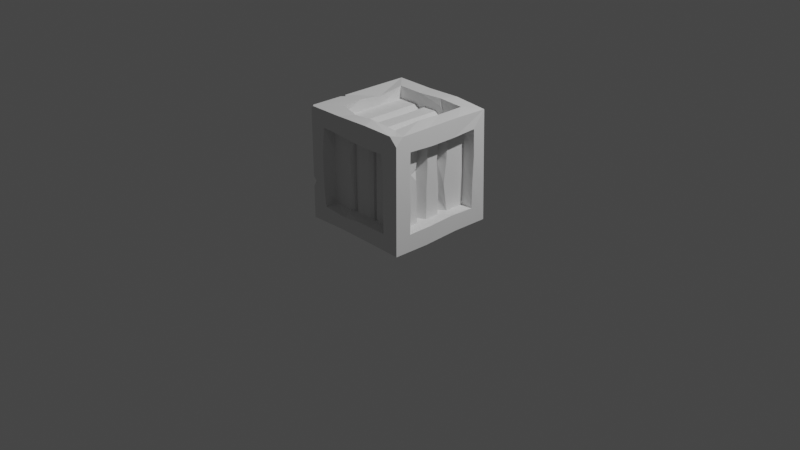 # Source: Barrel.blend  (saved by Blender 3.6.13; exported with 4.5.12 LTS)
import bpy
from mathutils import Matrix  # noqa: F401  (used for matrix-valued properties, if any)

bpy.ops.wm.read_factory_settings(use_empty=True)
scene = bpy.context.scene
scene.name = 'Scene'

# ---- collections
col_collection = bpy.data.collections.new('Collection'); scene.collection.children.link(col_collection)

# ---- world
world_world = bpy.data.worlds.new('World'); scene.world = world_world
world_world.use_nodes = True; world_world.node_tree.nodes.clear()
_N = world_world.node_tree.nodes; _L = world_world.node_tree.links
n0 = _N.new('ShaderNodeOutputWorld'); n0.name = 'World Output'; n0.location = (300, 300)
n1 = _N.new('ShaderNodeBackground'); n1.name = 'Background'; n1.location = (10, 300)
n1.inputs[0].default_value = (0.05088, 0.05088, 0.05088, 1.0)
_L.new(n1.outputs[0], n0.inputs[0])
n0.is_active_output = True
world_world.color = (0.05088, 0.05088, 0.05088)
world_world.use_sun_shadow = False
world_world.sun_shadow_jitter_overblur = 0.0

# ---- cameras
cam_camera = bpy.data.cameras.new('Camera')
cam_camera.clip_end = 100.0
cam_camera.ortho_scale = 7.314

# ---- lights
light_light = bpy.data.lights.new('Light', 'POINT')
light_light.transmission_factor = 0.0
light_light.energy = 1000.0
light_light.shadow_soft_size = 0.1
light_light.shadow_maximum_resolution = 0.006
light_light.use_absolute_resolution = True

# ---- meshes
me_cylinder = bpy.data.meshes.new('Cylinder')
me_cylinder.from_pydata([(0.0, 0.4114, -0.6), (0.2057, 0.3563, 0.6), (0.3563, 0.2057, -0.6), (0.3563, 0.2057, 0.6), (0.3563, -0.2057, -0.6), (0.2057, -0.3563, -0.6), (0.2057, -0.3563, 0.6), (0.0, -0.4114, -0.6), (0.0, -0.4114, 0.6), (-0.2057, -0.3563, -0.6), (-0.2057, -0.3563, 0.5741), (-0.3563, -0.2057, -0.6), (-0.3563, -0.2057, 0.6), (-0.4114, 0.0, -0.6), (-0.4114, 0.0, 0.6), (-0.3563, 0.2057, -0.6), (-0.3563, 0.2057, 0.6099), (-0.2057, 0.3563, -0.6), (-0.2057, 0.3563, 0.6), (-0.2939, -0.509, 0.1139), (-0.493, -0.2846, 0.2843), (-0.509, -0.2939, -0.1139), (-0.5693, 3.441e-10, 0.2843), (-0.5878, 4.359e-10, -0.1139), (-0.493, 0.2846, 0.2843), (-0.493, 0.2846, -0.2843), (-0.2846, 0.493, 0.2843), (-0.2939, 0.509, 0.1139), (0.0, 0.5878, 0.1139), (0.2846, 0.493, 0.2843), (0.2939, 0.509, -0.1139), (0.509, 0.2939, 0.1139), (0.5693, 3.441e-10, 0.2843), (0.5693, 3.441e-10, -0.2843), (0.5878, 4.359e-10, -0.1139), (0.2939, -0.509, -0.1139), (0.0, -0.5693, -0.2843), (0.0, -0.5878, -0.1139), (-0.2846, -0.493, 0.2843), (-0.2846, -0.493, -0.2843), (-0.2939, -0.509, -0.1139), (-0.509, -0.2939, 0.1139), (-0.5878, 4.359e-10, 0.1139), (-0.5693, 3.441e-10, -0.2843), (-0.2939, 0.509, -0.1139), (0.0, -0.5878, 0.1139), (0.2846, -0.493, -0.2843), (0.2846, -0.493, 0.2843), (0.493, -0.2846, -0.2843), (0.509, -0.2939, -0.1139), (0.493, -0.2846, 0.2843), (0.509, 0.2939, -0.1139), (0.509, -0.2939, 0.1139), (0.5878, 4.359e-10, 0.1139), (0.2939, -0.509, 0.1139), (-0.509, 0.2939, 0.1139), (-0.509, 0.2939, -0.1139), (-0.2846, 0.493, -0.2843), (0.493, 0.2846, 0.2843), (0.493, 0.2846, -0.2843), (0.0, -0.5693, 0.2843), (-0.493, -0.2846, -0.2843), (0.0, 0.5693, 0.2843), (0.0, 0.5878, -0.1139), (0.0, 0.5693, -0.2843), (0.2846, 0.493, -0.2843), (0.2939, 0.509, 0.1139), (0.5655, -0.3265, 0.1139), (0.653, -1.582e-09, 0.1139), (0.3265, -0.5655, 0.1139), (0.5477, -0.3162, -0.2843), (0.5809, -0.3208, -0.1037), (0.3265, -0.5655, -0.1139), (5.511e-10, -0.653, -0.1139), (-0.3162, -0.5477, -0.2843), (5.511e-10, -0.6324, -0.2843), (-0.3265, -0.5655, 0.1139), (-0.3162, -0.5477, 0.2843), (-0.5477, -0.3162, 0.2843), (-0.6324, -1.684e-09, 0.2843), (-0.5655, 0.3265, 0.1139), (-0.6368, -0.007352, 0.1299), (-0.6148, 0.0004581, -0.2641), (-0.653, -1.582e-09, -0.1139), (-0.5655, 0.3265, -0.1139), (-0.3265, 0.5655, -0.1139), (-0.3265, 0.5655, 0.1139), (-0.3162, 0.5477, 0.2843), (-0.3188, 0.5421, -0.2723), (0.5655, 0.3265, 0.1139), (0.5393, 0.3148, 0.2906), (0.6324, -1.684e-09, -0.2843), (0.5467, 0.3146, -0.2925), (0.653, -1.582e-09, -0.1139), (0.5604, -0.3198, 0.2719), (0.3162, -0.5477, -0.2843), (0.3162, -0.5477, 0.2843), (0.001875, -0.6305, 0.2988), (5.511e-10, -0.653, 0.1139), (-0.5655, -0.3265, 0.1139), (-0.3265, -0.5655, -0.1139), (-0.5655, -0.3265, -0.1139), (-0.5477, -0.3162, -0.2843), (-0.5477, 0.3162, -0.2843), (-0.5477, 0.3162, 0.2843), (5.511e-10, 0.653, 0.1139), (5.511e-10, 0.6324, 0.2843), (5.511e-10, 0.653, -0.1139), (5.511e-10, 0.6324, -0.2843), (0.5612, 0.3118, -0.1228), (0.6324, -1.684e-09, 0.2843), (0.3162, 0.5477, -0.2843), (0.3265, 0.5655, -0.1139), (0.3265, 0.5655, 0.1139), (0.3162, 0.5477, 0.2843), (0.0, 0.5, -0.6), (0.25, 0.433, 0.6), (0.433, 0.25, -0.6), (0.433, 0.25, 0.6), (0.433, -0.25, -0.6), (0.25, -0.433, -0.6), (0.25, -0.433, 0.6), (0.0, -0.5, -0.6), (0.0, -0.5, 0.6), (-0.25, -0.433, -0.6), (-0.25, -0.433, 0.5741), (-0.433, -0.25, -0.6), (-0.433, -0.25, 0.6), (-0.5, 0.0, -0.6), (-0.5, 0.0, 0.6), (-0.433, 0.25, -0.6), (-0.433, 0.25, 0.6), (-0.25, 0.433, -0.6), (-0.25, 0.433, 0.6), (0.0, 0.4114, -0.4897), (0.2057, 0.3563, -0.4897), (0.2057, 0.3563, 0.4897), (0.0, 0.4114, 0.4897), (0.3563, 0.2057, -0.4897), (0.3563, 0.2057, 0.4897), (0.4114, 0.0, -0.4897), (0.4114, 0.0, 0.4897), (0.3563, -0.2057, -0.4897), (0.3563, -0.2057, 0.4897), (0.2057, -0.3563, -0.4897), (0.2057, -0.3563, 0.4897), (0.0, -0.4114, -0.4897), (0.0, -0.4114, 0.4897), (-0.2057, -0.3563, -0.4897), (-0.2057, -0.3563, 0.4897), (-0.3563, -0.2057, -0.4897), (-0.3563, -0.2057, 0.4897), (-0.4114, 0.0, -0.4897), (-0.4114, 0.0, 0.4897), (-0.3563, 0.2057, -0.4897), (-0.3563, 0.2057, 0.4897), (-0.2057, 0.3563, -0.4897), (-0.2057, 0.3563, 0.4897), (0.05168, 0.3975, 0.6), (-0.05168, 0.3975, 0.6), (0.0, 0.4114, 0.5483), (-0.05171, 0.4861, 0.6079), (0.05171, 0.4861, 0.6079), (0.0, 0.5108, 0.5594), (0.384, -0.1022, 0.587), (0.384, 0.1022, 0.587), (0.4114, 0.0, 0.4898), (0.4722, 0.1038, 0.6), (0.4721, -0.1041, 0.5892), (0.5223, 1.108e-10, 0.4983), (0.3399, -0.2221, 0.6), (0.3622, -0.1837, 0.5972), (0.3563, -0.2057, 0.5776), (0.439, -0.2276, 0.5764), (0.4166, -0.2664, 0.5764), (0.4375, -0.2526, 0.5523), (0.3697, 0.1556, -0.6), (0.3697, -0.1556, -0.6), (0.4114, 0.0, -0.4898), (0.4583, -0.1556, -0.6), (0.4583, 0.1556, -0.6), (0.5333, 1.656e-10, -0.448), (0.1395, 0.374, -0.6), (0.2541, 0.3078, -0.6), (0.2057, 0.3563, -0.5338), (0.2984, 0.3846, -0.6), (0.1838, 0.4507, -0.6), (0.2571, 0.4453, -0.5354)], [], [(29, 116, 118, 58), (30, 66, 31, 51), (51, 31, 53, 34), (34, 53, 52, 49), (49, 52, 54, 35), (35, 54, 45, 37), (37, 45, 19, 40), (40, 19, 41, 21), (21, 41, 42, 23), (23, 42, 55, 56), (172, 171, 164, 166, 141, 143), (56, 55, 27, 44), (26, 133, 161, 163, 62), (11, 13, 152, 150), (63, 28, 66, 30), (130, 25, 57, 132), (24, 131, 133, 26), (128, 43, 25, 130), (22, 129, 131, 24), (126, 61, 43, 128), (20, 127, 129, 22), (124, 39, 61, 126), (38, 125, 127, 20), (122, 36, 39, 124), (60, 123, 125, 38), (120, 46, 36, 122), (47, 121, 123, 60), (119, 48, 46, 120), (32, 169, 168, 173, 175, 50), (179, 181, 33, 48, 119), (132, 57, 64, 115), (44, 27, 28, 63), (185, 187, 65, 59, 117), (51, 34, 93, 109), (56, 44, 85, 84), (38, 20, 78, 77), (44, 63, 107, 85), (61, 39, 74, 102), (60, 38, 77, 97), (53, 31, 89, 68), (55, 42, 81, 80), (42, 41, 99, 81), (19, 45, 98, 76), (58, 32, 110, 90), (20, 22, 79, 78), (28, 27, 86, 105), (47, 60, 97, 96), (39, 36, 75, 74), (66, 28, 105, 113), (22, 24, 104, 79), (46, 48, 70, 95), (24, 26, 87, 104), (35, 37, 73, 72), (62, 29, 114, 106), (23, 56, 84, 83), (50, 47, 96, 94), (25, 43, 82, 103), (85, 107, 108, 88), (87, 106, 105, 86), (84, 85, 88, 103), (104, 87, 86, 80), (83, 84, 103, 82), (79, 104, 80, 81), (101, 83, 82, 102), (78, 79, 81, 99), (100, 101, 102, 74), (77, 78, 99, 76), (73, 100, 74, 75), (97, 77, 76, 98), (72, 73, 75, 95), (96, 97, 98, 69), (71, 72, 95, 70), (94, 96, 69, 67), (93, 71, 70, 91), (110, 94, 67, 68), (109, 93, 91, 92), (90, 110, 68, 89), (112, 109, 92, 111), (114, 90, 89, 113), (107, 112, 111, 108), (106, 114, 113, 105), (30, 51, 109, 112), (41, 19, 76, 99), (37, 40, 100, 73), (32, 50, 94, 110), (59, 65, 111, 92), (40, 21, 101, 100), (64, 57, 88, 108), (26, 62, 106, 87), (29, 58, 90, 114), (43, 61, 102, 82), (36, 46, 95, 75), (33, 59, 92, 91), (31, 66, 113, 89), (52, 53, 68, 67), (21, 23, 83, 101), (45, 54, 69, 98), (48, 33, 91, 70), (57, 25, 103, 88), (63, 30, 112, 107), (54, 52, 67, 69), (49, 35, 72, 71), (34, 49, 71, 93), (27, 55, 80, 86), (65, 64, 108, 111), (184, 183, 2, 138, 135), (160, 159, 18, 157, 137), (115, 64, 65, 187, 186), (1, 3, 118, 116), (178, 177, 4, 142, 140), (50, 175, 174, 121, 47), (117, 59, 33, 181, 180), (3, 165, 167, 118), (5, 4, 119, 120), (164, 171, 173, 168), (7, 5, 120, 122), (6, 8, 123, 121), (9, 7, 122, 124), (8, 10, 125, 123), (11, 9, 124, 126), (10, 12, 127, 125), (13, 11, 126, 128), (12, 14, 129, 127), (15, 13, 128, 130), (14, 16, 131, 129), (17, 15, 130, 132), (16, 18, 133, 131), (0, 17, 132, 115), (62, 163, 162, 116, 29), (136, 137, 157, 155, 153, 151, 149, 147, 145, 143, 141, 139), (134, 135, 138, 140, 142, 144, 146, 148, 150, 152, 154, 156), (2, 183, 185, 117), (14, 12, 151, 153), (5, 7, 146, 144), (3, 1, 136, 139), (13, 15, 154, 152), (8, 6, 145, 147), (176, 2, 117, 180), (16, 14, 153, 155), (7, 9, 148, 146), (6, 170, 172, 143, 145), (15, 17, 156, 154), (10, 8, 147, 149), (4, 177, 179, 119), (18, 16, 155, 157), (9, 11, 150, 148), (58, 118, 167, 169, 32), (17, 0, 134, 156), (182, 0, 115, 186), (12, 10, 149, 151), (4, 5, 144, 142), (18, 159, 161, 133), (158, 1, 116, 162), (161, 159, 160, 163), (163, 160, 158, 162), (1, 158, 160, 137, 136), (164, 141, 166), (141, 165, 166), (164, 168, 169, 141), (141, 169, 167, 165), (166, 165, 3, 139, 141), (170, 174, 175, 172), (172, 175, 173, 171), (170, 6, 121, 174), (176, 140, 178), (140, 177, 178), (179, 177, 140, 181), (181, 140, 176, 180), (2, 176, 178, 140, 138), (185, 184, 187), (184, 186, 187), (185, 183, 184), (184, 182, 186), (0, 182, 184, 135, 134)])
_uv = me_cylinder.uv_layers.new(name='UVMap')
_uv.uv.foreach_set('vector', [0.9167, 0.8684, 0.9167, 1.0, 0.8333, 1.0, 0.8333, 0.8684, 0.9167, 0.7026, 0.9167, 0.7974, 0.8333, 0.7974, 0.8333, 0.7026, 0.8333, 0.7026, 0.8333, 0.7974, 0.75, 0.7974, 0.75, 0.7026, 0.75, 0.7026, 0.75, 0.7974, 0.6667, 0.7974, 0.6667, 0.7026, 0.6667, 0.7026, 0.6667, 0.7974, 0.5833, 0.7974, 0.5833, 0.7026, 0.5833, 0.7026, 0.5833, 0.7974, 0.5, 0.7974, 0.5, 0.7026, 0.5, 0.7026, 0.5, 0.7974, 0.4167, 0.7974, 0.4167, 0.7026, 0.4167, 0.7026, 0.4167, 0.7974, 0.3333, 0.7974, 0.3333, 0.7026, 0.3333, 0.7026, 0.3333, 0.7974, 0.25, 0.7974, 0.25, 0.7026, 0.25, 0.7026, 0.25, 0.7974, 0.1667, 0.7974, 0.1667, 0.7026, 0.421, 0.1513, 0.4238, 0.1618, 0.4343, 0.2009, 0.4475, 0.25, 0.4475, 0.25, 0.421, 0.1513, 0.1667, 0.7026, 0.1667, 0.7974, 0.08333, 0.7974, 0.08333, 0.7026, 0.08333, 0.8684, 0.08333, 1.0, 0.01724, 1.0, 7.451e-08, 0.9796, 7.451e-08, 0.8684, 0.579, 0.1513, 0.5525, 0.25, 0.5525, 0.25, 0.579, 0.1513, 1.0, 0.7026, 1.0, 0.7974, 0.9167, 0.7974, 0.9167, 0.7026, 0.1667, 0.5, 0.1667, 0.6316, 0.08333, 0.6316, 0.08333, 0.5, 0.1667, 0.8684, 0.1667, 1.0, 0.08333, 1.0, 0.08333, 0.8684, 0.25, 0.5, 0.25, 0.6316, 0.1667, 0.6316, 0.1667, 0.5, 0.25, 0.8684, 0.25, 1.0, 0.1667, 1.0, 0.1667, 0.8684, 0.3333, 0.5, 0.3333, 0.6316, 0.25, 0.6316, 0.25, 0.5, 0.3333, 0.8684, 0.3333, 1.0, 0.25, 1.0, 0.25, 0.8684, 0.4167, 0.5, 0.4167, 0.6316, 0.3333, 0.6316, 0.3333, 0.5, 0.4167, 0.8684, 0.4167, 1.0, 0.3333, 1.0, 0.3333, 0.8684, 0.5, 0.5, 0.5, 0.6316, 0.4167, 0.6316, 0.4167, 0.5, 0.5, 0.8684, 0.5, 1.0, 0.4167, 1.0, 0.4167, 0.8684, 0.5833, 0.5, 0.5833, 0.6316, 0.5, 0.6316, 0.5, 0.5, 0.5833, 0.8684, 0.5833, 1.0, 0.5, 1.0, 0.5, 0.8684, 0.6667, 0.5, 0.6667, 0.6316, 0.5833, 0.6316, 0.5833, 0.5, 0.75, 0.8684, 0.75, 0.9576, 0.7153, 1.0, 0.6741, 1.0, 0.6667, 0.9901, 0.6667, 0.8684, 0.6981, 0.5, 0.75, 0.5633, 0.75, 0.6316, 0.6667, 0.6316, 0.6667, 0.5, 0.08333, 0.5, 0.08333, 0.6316, 7.451e-08, 0.6316, 7.451e-08, 0.5, 0.08333, 0.7026, 0.08333, 0.7974, 7.451e-08, 0.7974, 7.451e-08, 0.7026, 0.8946, 0.5, 0.9167, 0.5269, 0.9167, 0.6316, 0.8333, 0.6316, 0.8333, 0.5, 0.8333, 0.7026, 0.75, 0.7026, 0.75, 0.7026, 0.8333, 0.7026, 0.1667, 0.7026, 0.08333, 0.7026, 0.08333, 0.7026, 0.1667, 0.7026, 0.4167, 0.8684, 0.3333, 0.8684, 0.3333, 0.8684, 0.4167, 0.8684, 0.08333, 0.7026, 7.451e-08, 0.7026, 7.451e-08, 0.7026, 0.08333, 0.7026, 0.3333, 0.6316, 0.4167, 0.6316, 0.4167, 0.6316, 0.3333, 0.6316, 0.5, 0.8684, 0.4167, 0.8684, 0.4167, 0.8684, 0.5, 0.8684, 0.75, 0.7974, 0.8333, 0.7974, 0.8333, 0.7974, 0.75, 0.7974, 0.1667, 0.7974, 0.25, 0.7974, 0.25, 0.7974, 0.1667, 0.7974, 0.25, 0.7974, 0.3333, 0.7974, 0.3333, 0.7974, 0.25, 0.7974, 0.4167, 0.7974, 0.5, 0.7974, 0.5, 0.7974, 0.4167, 0.7974, 0.8333, 0.8684, 0.75, 0.8684, 0.75, 0.8684, 0.8333, 0.8684, 0.3333, 0.8684, 0.25, 0.8684, 0.25, 0.8684, 0.3333, 0.8684, 7.451e-08, 0.7974, 0.08333, 0.7974, 0.08333, 0.7974, 7.451e-08, 0.7974, 0.5833, 0.8684, 0.5, 0.8684, 0.5, 0.8684, 0.5833, 0.8684, 0.4167, 0.6316, 0.5, 0.6316, 0.5, 0.6316, 0.4167, 0.6316, 0.9167, 0.7974, 1.0, 0.7974, 1.0, 0.7974, 0.9167, 0.7974, 0.25, 0.8684, 0.1667, 0.8684, 0.1667, 0.8684, 0.25, 0.8684, 0.5833, 0.6316, 0.6667, 0.6316, 0.6667, 0.6316, 0.5833, 0.6316, 0.1667, 0.8684, 0.08333, 0.8684, 0.08333, 0.8684, 0.1667, 0.8684, 0.5833, 0.7026, 0.5, 0.7026, 0.5, 0.7026, 0.5833, 0.7026, 1.0, 0.8684, 0.9167, 0.8684, 0.9167, 0.8684, 1.0, 0.8684, 0.25, 0.7026, 0.1667, 0.7026, 0.1667, 0.7026, 0.25, 0.7026, 0.6667, 0.8684, 0.5833, 0.8684, 0.5833, 0.8684, 0.6667, 0.8684, 0.1667, 0.6316, 0.25, 0.6316, 0.25, 0.6316, 0.1667, 0.6316, 0.08333, 0.7026, 7.451e-08, 0.7026, 7.451e-08, 0.6316, 0.08333, 0.6316, 0.08333, 0.8684, 7.451e-08, 0.8684, 7.451e-08, 0.7974, 0.08333, 0.7974, 0.1667, 0.7026, 0.08333, 0.7026, 0.08333, 0.6316, 0.1667, 0.6316, 0.1667, 0.8684, 0.08333, 0.8684, 0.08333, 0.7974, 0.1667, 0.7974, 0.25, 0.7026, 0.1667, 0.7026, 0.1667, 0.6316, 0.25, 0.6316, 0.25, 0.8684, 0.1667, 0.8684, 0.1667, 0.7974, 0.25, 0.7974, 0.3333, 0.7026, 0.25, 0.7026, 0.25, 0.6316, 0.3333, 0.6316, 0.3333, 0.8684, 0.25, 0.8684, 0.25, 0.7974, 0.3333, 0.7974, 0.4167, 0.7026, 0.3333, 0.7026, 0.3333, 0.6316, 0.4167, 0.6316, 0.4167, 0.8684, 0.3333, 0.8684, 0.3333, 0.7974, 0.4167, 0.7974, 0.5, 0.7026, 0.4167, 0.7026, 0.4167, 0.6316, 0.5, 0.6316, 0.5, 0.8684, 0.4167, 0.8684, 0.4167, 0.7974, 0.5, 0.7974, 0.5833, 0.7026, 0.5, 0.7026, 0.5, 0.6316, 0.5833, 0.6316, 0.5833, 0.8684, 0.5, 0.8684, 0.5, 0.7974, 0.5833, 0.7974, 0.6667, 0.7026, 0.5833, 0.7026, 0.5833, 0.6316, 0.6667, 0.6316, 0.6667, 0.8684, 0.5833, 0.8684, 0.5833, 0.7974, 0.6667, 0.7974, 0.75, 0.7026, 0.6667, 0.7026, 0.6667, 0.6316, 0.75, 0.6316, 0.75, 0.8684, 0.6667, 0.8684, 0.6667, 0.7974, 0.75, 0.7974, 0.8333, 0.7026, 0.75, 0.7026, 0.75, 0.6316, 0.8333, 0.6316, 0.8333, 0.8684, 0.75, 0.8684, 0.75, 0.7974, 0.8333, 0.7974, 0.9167, 0.7026, 0.8333, 0.7026, 0.8333, 0.6316, 0.9167, 0.6316, 0.9167, 0.8684, 0.8333, 0.8684, 0.8333, 0.7974, 0.9167, 0.7974, 1.0, 0.7026, 0.9167, 0.7026, 0.9167, 0.6316, 1.0, 0.6316, 1.0, 0.8684, 0.9167, 0.8684, 0.9167, 0.7974, 1.0, 0.7974, 0.9167, 0.7026, 0.8333, 0.7026, 0.8333, 0.7026, 0.9167, 0.7026, 0.3333, 0.7974, 0.4167, 0.7974, 0.4167, 0.7974, 0.3333, 0.7974, 0.5, 0.7026, 0.4167, 0.7026, 0.4167, 0.7026, 0.5, 0.7026, 0.75, 0.8684, 0.6667, 0.8684, 0.6667, 0.8684, 0.75, 0.8684, 0.8333, 0.6316, 0.9167, 0.6316, 0.9167, 0.6316, 0.8333, 0.6316, 0.4167, 0.7026, 0.3333, 0.7026, 0.3333, 0.7026, 0.4167, 0.7026, 7.451e-08, 0.6316, 0.08333, 0.6316, 0.08333, 0.6316, 7.451e-08, 0.6316, 0.08333, 0.8684, 7.451e-08, 0.8684, 7.451e-08, 0.8684, 0.08333, 0.8684, 0.9167, 0.8684, 0.8333, 0.8684, 0.8333, 0.8684, 0.9167, 0.8684, 0.25, 0.6316, 0.3333, 0.6316, 0.3333, 0.6316, 0.25, 0.6316, 0.5, 0.6316, 0.5833, 0.6316, 0.5833, 0.6316, 0.5, 0.6316, 0.75, 0.6316, 0.8333, 0.6316, 0.8333, 0.6316, 0.75, 0.6316, 0.8333, 0.7974, 0.9167, 0.7974, 0.9167, 0.7974, 0.8333, 0.7974, 0.6667, 0.7974, 0.75, 0.7974, 0.75, 0.7974, 0.6667, 0.7974, 0.3333, 0.7026, 0.25, 0.7026, 0.25, 0.7026, 0.3333, 0.7026, 0.5, 0.7974, 0.5833, 0.7974, 0.5833, 0.7974, 0.5, 0.7974, 0.6667, 0.6316, 0.75, 0.6316, 0.75, 0.6316, 0.6667, 0.6316, 0.08333, 0.6316, 0.1667, 0.6316, 0.1667, 0.6316, 0.08333, 0.6316, 1.0, 0.7026, 0.9167, 0.7026, 0.9167, 0.7026, 1.0, 0.7026, 0.5833, 0.7974, 0.6667, 0.7974, 0.6667, 0.7974, 0.5833, 0.7974, 0.6667, 0.7026, 0.5833, 0.7026, 0.5833, 0.7026, 0.6667, 0.7026, 0.75, 0.7026, 0.6667, 0.7026, 0.6667, 0.7026, 0.75, 0.7026, 0.08333, 0.7974, 0.1667, 0.7974, 0.1667, 0.7974, 0.08333, 0.7974, 0.9167, 0.6316, 1.0, 0.6316, 1.0, 0.6316, 0.9167, 0.6316, 0.8487, 0.421, 0.872, 0.3978, 0.921, 0.3487, 0.921, 0.3487, 0.8487, 0.421, 0.25, 0.4475, 0.2252, 0.4408, 0.1513, 0.421, 0.1513, 0.421, 0.25, 0.4475, 1.0, 0.5, 1.0, 0.6316, 0.9167, 0.6316, 0.9167, 0.5269, 0.9387, 0.5, 0.3487, 0.421, 0.421, 0.3487, 0.4578, 0.37, 0.37, 0.4578, 0.9475, 0.25, 0.9274, 0.1753, 0.921, 0.1513, 0.921, 0.1513, 0.9475, 0.25, 0.6667, 0.8684, 0.6667, 0.9901, 0.6592, 1.0, 0.5833, 1.0, 0.5833, 0.8684, 0.8333, 0.5, 0.8333, 0.6316, 0.75, 0.6316, 0.75, 0.5633, 0.8019, 0.5, 0.421, 0.3487, 0.4343, 0.2991, 0.4766, 0.2998, 0.4578, 0.37, 0.8487, 0.07899, 0.921, 0.1513, 0.9578, 0.13, 0.87, 0.04215, 0.4343, 0.2009, 0.4238, 0.1618, 0.4607, 0.1408, 0.4766, 0.2, 0.75, 0.05254, 0.8487, 0.07899, 0.87, 0.04215, 0.75, 0.01, 0.3487, 0.07899, 0.25, 0.05254, 0.25, 0.01, 0.37, 0.04215, 0.6513, 0.07899, 0.75, 0.05254, 0.75, 0.01, 0.63, 0.04215, 0.25, 0.05254, 0.1513, 0.07899, 0.13, 0.04215, 0.25, 0.01, 0.579, 0.1513, 0.6513, 0.07899, 0.63, 0.04215, 0.5422, 0.13, 0.1513, 0.07899, 0.07899, 0.1513, 0.04215, 0.13, 0.13, 0.04215, 0.5525, 0.25, 0.579, 0.1513, 0.5422, 0.13, 0.51, 0.25, 0.07899, 0.1513, 0.05254, 0.25, 0.01, 0.25, 0.04215, 0.13, 0.579, 0.3487, 0.5525, 0.25, 0.51, 0.25, 0.5422, 0.37, 0.05254, 0.25, 0.07899, 0.3487, 0.04215, 0.37, 0.01, 0.25, 0.6513, 0.421, 0.579, 0.3487, 0.5422, 0.37, 0.63, 0.4578, 0.07899, 0.3487, 0.1513, 0.421, 0.13, 0.4578, 0.04215, 0.37, 0.75, 0.4475, 0.6513, 0.421, 0.63, 0.4578, 0.75, 0.49, 1.0, 0.8684, 1.0, 0.9796, 0.9828, 1.0, 0.9167, 1.0, 0.9167, 0.8684, 0.3487, 0.421, 0.25, 0.4475, 0.1513, 0.421, 0.07899, 0.3487, 0.05254, 0.25, 0.07899, 0.1513, 0.1513, 0.07899, 0.25, 0.05254, 0.3487, 0.07899, 0.421, 0.1513, 0.4475, 0.25, 0.421, 0.3487, 0.75, 0.4475, 0.8487, 0.421, 0.921, 0.3487, 0.9475, 0.25, 0.921, 0.1513, 0.8487, 0.07899, 0.75, 0.05254, 0.6513, 0.07899, 0.579, 0.1513, 0.5525, 0.25, 0.579, 0.3487, 0.6513, 0.421, 0.921, 0.3487, 0.872, 0.3978, 0.8933, 0.4346, 0.9578, 0.37, 0.05254, 0.25, 0.07899, 0.1513, 0.07899, 0.1513, 0.05254, 0.25, 0.8487, 0.07899, 0.75, 0.05254, 0.75, 0.05254, 0.8487, 0.07899, 0.421, 0.3487, 0.3487, 0.421, 0.3487, 0.421, 0.421, 0.3487, 0.5525, 0.25, 0.579, 0.3487, 0.579, 0.3487, 0.5525, 0.25, 0.25, 0.05254, 0.3487, 0.07899, 0.3487, 0.07899, 0.25, 0.05254, 0.9274, 0.3247, 0.921, 0.3487, 0.9578, 0.37, 0.97, 0.3247, 0.07899, 0.3487, 0.05254, 0.25, 0.05254, 0.25, 0.07899, 0.3487, 0.75, 0.05254, 0.6513, 0.07899, 0.6513, 0.07899, 0.75, 0.05254, 0.3487, 0.07899, 0.4132, 0.1434, 0.421, 0.1513, 0.421, 0.1513, 0.3487, 0.07899, 0.579, 0.3487, 0.6513, 0.421, 0.6513, 0.421, 0.579, 0.3487, 0.1513, 0.07899, 0.25, 0.05254, 0.25, 0.05254, 0.1513, 0.07899, 0.921, 0.1513, 0.9274, 0.1753, 0.97, 0.1753, 0.9578, 0.13, 0.1513, 0.421, 0.07899, 0.3487, 0.07899, 0.3487, 0.1513, 0.421, 0.6513, 0.07899, 0.579, 0.1513, 0.579, 0.1513, 0.6513, 0.07899, 0.8333, 0.8684, 0.8333, 1.0, 0.7846, 1.0, 0.75, 0.9576, 0.75, 0.8684, 0.6513, 0.421, 0.75, 0.4475, 0.75, 0.4475, 0.6513, 0.421, 0.817, 0.4295, 0.75, 0.4475, 0.75, 0.49, 0.8382, 0.4664, 0.07899, 0.1513, 0.1513, 0.07899, 0.1513, 0.07899, 0.07899, 0.1513, 0.921, 0.1513, 0.8487, 0.07899, 0.8487, 0.07899, 0.921, 0.1513, 0.1513, 0.421, 0.2252, 0.4408, 0.2252, 0.4833, 0.13, 0.4578, 0.2748, 0.4408, 0.3487, 0.421, 0.37, 0.4578, 0.2748, 0.4833, 0.2252, 0.4833, 0.2252, 0.4408, 0.25, 0.4543, 0.25, 0.4927, 0.25, 0.4927, 0.25, 0.4543, 0.2748, 0.4408, 0.2748, 0.4833, 0.3487, 0.421, 0.2748, 0.4408, 0.25, 0.4475, 0.25, 0.4475, 0.3487, 0.421, 0.4343, 0.2009, 0.4475, 0.25, 0.4475, 0.25, 0.4475, 0.25, 0.4343, 0.2991, 0.4475, 0.25, 0.4343, 0.2009, 0.4766, 0.2, 0.4938, 0.2486, 0.4621, 0.2595, 0.4621, 0.2595, 0.4938, 0.2486, 0.4766, 0.2998, 0.4343, 0.2991, 0.4475, 0.25, 0.4343, 0.2991, 0.421, 0.3487, 0.421, 0.3487, 0.4475, 0.25, 0.4132, 0.1434, 0.45, 0.1221, 0.4622, 0.1278, 0.422, 0.1495, 0.422, 0.1495, 0.4622, 0.1278, 0.4607, 0.1408, 0.4238, 0.1618, 0.4132, 0.1434, 0.3487, 0.07899, 0.37, 0.04215, 0.45, 0.1221, 0.9274, 0.3247, 0.9475, 0.25, 0.9475, 0.25, 0.9475, 0.25, 0.9274, 0.1753, 0.9475, 0.25, 0.97, 0.1753, 0.9274, 0.1753, 0.956, 0.25, 0.99, 0.25, 0.99, 0.25, 0.956, 0.25, 0.9274, 0.3247, 0.97, 0.3247, 0.921, 0.3487, 0.9274, 0.3247, 0.9475, 0.25, 0.9475, 0.25, 0.921, 0.3487, 0.8657, 0.4505, 0.8509, 0.4248, 0.87, 0.4578, 0.8509, 0.4248, 0.8382, 0.4664, 0.87, 0.4578, 0.8933, 0.4346, 0.872, 0.3978, 0.8509, 0.4248, 0.8509, 0.4248, 0.817, 0.4295, 0.8382, 0.4664, 0.75, 0.4475, 0.817, 0.4295, 0.8487, 0.421, 0.8487, 0.421, 0.75, 0.4475])
me_cylinder.update()
me_cube_001 = bpy.data.meshes.new('Cube.001')
me_cube_001.from_pydata([(-0.6, -0.6, -0.6), (-0.6, 0.6, -0.6), (-0.6, 0.6, 0.6), (0.6, -0.6, -0.6), (0.6, 0.6, -0.6), (0.5858, 0.5735, 0.5816), (-0.6021, -0.4455, -0.4372), (-0.6, -0.4217, 0.4217), (-0.6, 0.4217, 0.4217), (-0.6, 0.4217, -0.4217), (-0.4217, 0.6, -0.4217), (-0.4217, 0.6, 0.4217), (0.4217, 0.6, 0.4217), (0.4217, 0.6, -0.4217), (0.6, 0.4217, -0.4217), (0.6, 0.4217, 0.4217), (0.6, -0.4217, 0.4217), (0.6, -0.4217, -0.4217), (0.4217, -0.6, -0.4217), (0.3946, -0.6026, 0.3922), (-0.4217, -0.6, 0.4217), (-0.4217, -0.6, -0.4217), (-0.4217, 0.4217, -0.6), (0.4584, 0.4449, -0.5975), (0.4217, -0.4217, -0.6), (-0.4217, -0.4217, -0.6), (0.4217, 0.4217, 0.6), (-0.4217, 0.4217, 0.6), (-0.3809, -0.3642, 0.5928), (0.4315, -0.4498, 0.5925), (-0.4656, -0.4217, -0.4217), (-0.4656, -0.4217, 0.4217), (-0.4656, 0.4217, -0.4217), (-0.4656, 0.4217, 0.4217), (-0.4217, 0.4656, 0.4217), (-0.4217, 0.4656, -0.4217), (0.4217, 0.4656, -0.4217), (0.4217, 0.4656, 0.4217), (0.4656, 0.4217, 0.4217), (0.4656, 0.4217, -0.4217), (0.4656, -0.4217, -0.4217), (0.4656, -0.4217, 0.4217), (0.4217, -0.4656, 0.4217), (0.4217, -0.4656, -0.4217), (-0.4217, -0.4656, -0.4217), (-0.4217, -0.4656, 0.4217), (0.4217, 0.4217, -0.4656), (-0.4217, 0.4217, -0.4656), (-0.4217, -0.4217, -0.4656), (0.4217, -0.4217, -0.4656), (-0.4217, 0.4217, 0.4656), (0.4217, 0.4217, 0.4656), (0.4217, -0.4217, 0.4656), (-0.4217, -0.4217, 0.4656), (-0.6, 0.2, -0.6), (-0.6, -0.2, -0.6), (-0.6, 0.2, 0.6), (0.5997, -0.2026, -0.6079), (0.6, 0.1947, -0.5921), (0.6, 0.2, 0.6), (0.6, -0.2, 0.6), (-0.6031, 0.1404, -0.4373), (-0.6051, -0.1288, -0.445), (-0.5923, -0.1288, 0.4629), (-0.593, 0.1524, 0.4593), (0.6001, -0.1379, -0.4217), (0.5992, 0.1353, -0.4084), (0.6008, 0.1458, 0.4085), (0.6007, -0.1406, 0.406), (-0.4217, 0.1406, -0.6), (-0.4217, -0.1406, -0.6), (0.4217, -0.1406, -0.6), (0.4217, 0.1406, -0.6), (0.4217, 0.1406, 0.6), (0.4192, -0.14, 0.6094), (-0.4037, -0.1325, 0.5967), (-0.3978, 0.1144, 0.5724), (0.4217, 0.1406, 0.4656), (0.4217, -0.1406, 0.4656), (-0.4217, -0.1406, 0.4656), (-0.4217, 0.1406, 0.4656), (0.2, 0.6, -0.6), (-0.2, 0.6, -0.6), (-0.2006, 0.6155, 0.5837), (0.2, 0.6, 0.6), (-0.2, -0.6004, -0.5867), (0.1768, -0.6008, -0.59), (0.1877, -0.6106, 0.6138), (-0.2, -0.6, 0.6), (-0.1432, 0.6027, -0.4379), (-0.1614, 0.6031, 0.4062), (0.1668, 0.603, 0.3985), (-0.1406, -0.5993, -0.445), (0.0774, -0.6013, -0.4217), (0.1399, -0.6065, 0.3859), (-0.1343, -0.6036, 0.4055), (0.1406, 0.4217, -0.6), (-0.1406, 0.4217, -0.6), (-0.131, -0.4472, -0.5861), (0.1406, -0.4217, -0.6), (-0.1322, 0.4154, 0.5984), (0.1216, 0.4399, 0.6038), (0.1216, -0.4617, 0.6178), (-0.1298, -0.4467, 0.5917), (0.1406, 0.4217, -0.4656), (-0.1313, 0.3945, -0.464), (-0.1406, -0.4217, -0.4656), (0.1406, -0.4217, -0.4656), (-0.1406, -0.4656, 0.4217), (0.1406, -0.4656, 0.4217), (0.1406, -0.4656, -0.4217), (-0.1406, -0.4656, -0.4217), (0.1406, 0.4656, 0.4217), (-0.1406, 0.4656, 0.4217), (-0.1406, 0.4656, -0.4217), (0.1406, 0.4656, -0.4217), (-0.4656, 0.07699, -0.4217), (-0.4656, 0.2041, -0.4217), (-0.5346, 0.1403, -0.4494), (-0.3704, 0.1406, -0.4217), (-0.4656, -0.2041, -0.4217), (-0.4656, -0.07699, -0.4217), (-0.5372, -0.1732, -0.4692), (-0.3704, -0.1406, -0.4217), (-0.4656, -0.07699, 0.4217), (-0.4656, -0.2041, 0.4217), (-0.5291, -0.1406, 0.4217), (-0.3704, -0.1406, 0.4217), (-0.4656, 0.2041, 0.4217), (-0.4656, 0.07699, 0.4217), (-0.5291, 0.1406, 0.4217), (-0.3704, 0.1406, 0.4217), (0.4656, -0.07699, -0.4217), (0.4656, -0.2041, -0.4217), (0.5291, -0.1406, -0.4217), (0.3704, -0.1406, -0.4217), (0.4656, 0.2041, -0.4217), (0.4656, 0.07699, -0.4217), (0.5291, 0.1406, -0.4217), (0.3704, 0.1406, -0.4217), (0.4656, 0.07699, 0.4217), (0.4656, 0.2041, 0.4217), (0.5291, 0.1406, 0.4217), (0.3704, 0.1406, 0.4217), (0.4656, -0.2041, 0.4217), (0.4656, -0.07699, 0.4217), (0.5291, -0.1406, 0.4217), (0.3704, -0.1406, 0.4217), (-0.4217, 0.2041, -0.4656), (-0.4217, 0.07699, -0.4656), (-0.4217, 0.1406, -0.5291), (-0.4217, 0.1406, -0.4254), (-0.4217, -0.07699, -0.4656), (-0.4217, -0.2041, -0.4656), (-0.4217, -0.1406, -0.5291), (-0.4217, -0.1406, -0.4254), (0.4217, -0.2041, -0.4656), (0.4217, -0.07699, -0.4656), (0.4217, -0.1406, -0.5291), (0.4217, -0.1406, -0.4254), (0.4217, 0.07699, -0.4656), (0.4217, 0.2041, -0.4656), (0.4217, 0.1406, -0.5291), (0.4217, 0.1406, -0.4254), (0.07699, 0.4656, -0.4217), (0.2041, 0.4656, -0.4217), (0.1406, 0.5291, -0.4217), (0.1406, 0.4361, -0.4217), (-0.2041, 0.4656, -0.4217), (-0.07699, 0.4656, -0.4217), (-0.1406, 0.5291, -0.4217), (-0.1406, 0.4361, -0.4217), (-0.07699, 0.4656, 0.4217), (-0.2041, 0.4656, 0.4217), (-0.1406, 0.5291, 0.4217), (-0.1406, 0.4361, 0.4217), (0.2041, 0.4656, 0.4217), (0.07699, 0.4656, 0.4217), (0.1406, 0.5291, 0.4217), (0.1406, 0.4361, 0.4217), (-0.07699, -0.4656, -0.4217), (-0.2041, -0.4656, -0.4217), (-0.1406, -0.5291, -0.4217), (-0.1406, -0.4361, -0.4217), (0.2041, -0.4656, -0.4217), (0.07699, -0.4656, -0.4217), (0.1406, -0.5291, -0.4217), (0.1406, -0.4361, -0.4217), (0.07699, -0.4656, 0.4217), (0.2041, -0.4656, 0.4217), (0.1406, -0.5291, 0.4217), (0.1406, -0.4361, 0.4217), (-0.2041, -0.4656, 0.4217), (-0.07699, -0.4656, 0.4217), (-0.1406, -0.5291, 0.4217), (-0.1406, -0.4361, 0.4217), (-0.2041, 0.4217, 0.4656), (-0.07699, 0.4217, 0.4656), (-0.1406, 0.4217, 0.5291), (-0.1406, 0.4217, 0.4254), (0.07699, 0.4217, 0.4656), (0.2041, 0.4217, 0.4656), (0.1406, 0.4217, 0.5291), (0.1406, 0.4217, 0.4254), (0.2041, -0.4217, 0.4656), (0.07699, -0.4217, 0.4656), (0.1406, -0.4217, 0.5291), (0.1406, -0.4217, 0.4254), (-0.07699, -0.4217, 0.4656), (-0.2041, -0.4217, 0.4656), (-0.1406, -0.4217, 0.5291), (-0.1406, -0.4217, 0.4254), (-0.06331, 0.1495, 0.4656), (-0.2041, 0.1406, 0.4656), (-0.1406, 0.1406, 0.4254), (0.2041, 0.1406, 0.4656), (0.07699, 0.1406, 0.4656), (0.1406, 0.1406, 0.4254), (-0.2041, -0.1406, 0.4656), (-0.07699, -0.1406, 0.4656), (-0.1406, -0.1406, 0.4254), (0.07699, -0.1406, 0.4656), (0.1938, -0.1343, 0.4768), (0.1406, -0.1406, 0.4254), (0.1226, 0.07683, -0.4671), (0.1406, 0.2041, -0.4656), (0.1406, 0.1406, -0.4254), (-0.1406, 0.2041, -0.4656), (-0.1406, 0.07699, -0.4656), (-0.1406, 0.1406, -0.4254), (0.1494, -0.177, -0.4656), (0.1406, -0.07699, -0.4656), (0.1406, -0.1406, -0.4254), (-0.1406, -0.07699, -0.4656), (-0.1406, -0.2041, -0.4656), (-0.1406, -0.1406, -0.4254), (0.5906, 0.5823, 0.1877), (0.5953, 0.5912, -0.2061), (0.6, -0.6, 0.2), (0.6, -0.6, -0.2), (0.4321, 0.5963, 0.1614), (0.4408, 0.6119, -0.2174), (0.6005, 0.4323, 0.1406), (0.6001, 0.4217, -0.1432), (0.5994, -0.4269, 0.1484), (0.6003, -0.4164, -0.1406), (0.4217, -0.6, 0.1406), (0.4114, -0.5995, -0.1439), (0.4217, 0.4656, 0.1406), (0.4217, 0.4656, -0.1406), (0.4656, 0.4217, 0.1406), (0.4656, 0.4217, -0.1406), (0.4656, -0.4217, 0.1406), (0.4656, -0.4217, -0.1406), (0.4217, -0.4656, 0.1406), (0.4217, -0.4656, -0.1406), (0.4644, 0.05771, 0.1461), (0.4668, 0.08248, -0.1627), (0.3704, 0.1406, -0.1406), (0.3704, 0.1406, 0.1406), (0.463, 0.1598, -0.1322), (0.4652, 0.1903, 0.1323), (0.4646, -0.2096, -0.124), (0.3704, -0.1406, -0.1406), (0.3704, -0.1406, 0.1406), (0.4651, -0.07697, -0.1295), (0.4661, -0.06875, 0.1378), (0.1799, -0.4641, -0.2096), (0.2349, -0.4717, 0.1717), (0.2401, 0.4641, 0.1433), (0.1984, 0.4626, -0.1211), (-0.6, -0.6, 0.2), (-0.5885, 0.5995, 0.2), (-0.5767, 0.599, -0.2), (-0.6008, -0.4021, -0.1406), (-0.601, -0.3985, 0.1406), (-0.6008, 0.4411, 0.1406), (-0.5996, 0.3941, -0.1444), (0.4408, 0.6119, -0.2174), (-0.4325, 0.6003, -0.1406), (-0.4359, -0.607, -0.1866), (-0.4542, -0.5936, 0.1568), (-0.4656, -0.4217, -0.1406), (-0.4656, -0.4217, 0.1406), (-0.4656, 0.4217, 0.1406), (-0.4656, 0.4217, -0.1406), (-0.4217, 0.4656, 0.1406), (-0.4217, 0.4656, -0.1406), (-0.4217, -0.4656, -0.1406), (-0.4217, -0.4656, 0.1406), (-0.4666, -0.06442, 0.1171), (-0.3704, -0.1406, -0.1406), (-0.3704, -0.1406, 0.1406), (-0.4661, -0.1718, -0.1366), (-0.4641, -0.1841, 0.1523), (-0.4608, 0.1843, 0.1602), (-0.4658, 0.1919, -0.1445), (-0.3704, 0.1406, -0.1406), (-0.3704, 0.1406, 0.1406), (-0.4541, 0.09252, -0.09943), (-0.4656, 0.07699, 0.1406), (-0.1878, -0.4803, 0.1299), (-0.173, -0.4638, -0.1821), (-0.1985, 0.4654, -0.1406), (-0.229, 0.4725, 0.1021), (0.07699, -0.4656, 0.1406), (0.05888, -0.4622, -0.09971), (-0.07699, -0.4656, -0.1406), (-0.07699, -0.4656, 0.1406), (-0.05577, 0.4294, 0.3598), (-0.1051, 0.4681, -0.1517), (0.0627, 0.4579, -0.09056), (0.06594, 0.4672, 0.1323), (0.538, -0.5448, 0.5973), (0.517, -0.6021, 0.6028), (0.5416, -0.6007, 0.5409), (0.6, -0.6, 0.5169), (0.6, -0.5413, 0.5413), (0.6, -0.5169, 0.6), (-0.5826, -0.6, 0.5826), (-0.5753, -0.6, 0.6), (-0.5832, -0.5819, 0.5994), (-0.6, -0.5753, 0.6), (-0.6, -0.5826, 0.5826), (-0.6, -0.6, 0.5753), (-0.5984, -0.1855, 0.572), (-0.6, -0.2316, 0.6), (-0.5701, -0.1897, 0.5995), (-0.6, -0.1684, 0.6), (-0.4656, -0.07699, -0.2134), (-0.405, -0.1175, -0.1406), (-0.4659, -0.07344, -0.06778), (-0.4608, -0.006336, -0.1234), (-0.6, -0.6, -0.2517), (-0.5485, -0.6022, -0.1958), (-0.6, -0.6, -0.1483), (-0.6002, -0.5505, -0.1851), (-0.4135, 0.6001, 0.2037), (-0.4162, 0.5346, 0.1392), (-0.4161, 0.6002, 0.07232), (-0.4731, 0.5999, 0.1596), (0.2482, 0.5983, -0.4128), (0.1769, 0.5986, -0.4974), (0.06585, 0.599, -0.4172), (0.1406, 0.5337, -0.4217), (0.4662, -0.2851, 0.1103), (0.4659, -0.2195, 0.0336), (0.4213, -0.1844, 0.1173), (0.4663, -0.2197, 0.1597)], [], [(28, 103, 210, 209, 53), (98, 25, 48, 106), (75, 28, 53, 79), (280, 21, 44, 288), (224, 160, 157, 231), (245, 17, 40, 253), (88, 320, 319, 20, 95), (56, 2, 8, 64), (273, 1, 9, 277), (55, 0, 6, 62), (84, 5, 12, 91), (237, 4, 13, 278), (82, 1, 10, 89), (236, 5, 15, 242), (238, 316, 315, 19, 246), (239, 3, 17, 245), (58, 4, 14, 66), (87, 314, 313, 29, 102), (336, 335, 271, 275, 274), (86, 3, 18, 93), (81, 4, 23, 96), (57, 3, 24, 71), (85, 0, 25, 98), (54, 1, 22, 69), (83, 2, 27, 100), (327, 326, 322, 321, 28, 75), (315, 314, 87, 94, 19), (59, 5, 26, 73), (283, 31, 125, 294), (286, 34, 173, 304), (250, 38, 141, 261), (254, 42, 189, 268), (72, 71, 158, 157, 160, 162), (213, 80, 79, 218), (275, 7, 31, 283), (273, 272, 340, 339, 279), (7, 63, 126, 125, 31), (242, 15, 38, 250), (11, 90, 174, 173, 34), (246, 19, 42, 254), (17, 65, 134, 133, 40), (15, 67, 142, 141, 38), (96, 23, 46, 104), (21, 92, 182, 181, 44), (19, 94, 190, 189, 42), (26, 101, 202, 201, 51), (277, 9, 32, 285), (47, 105, 227, 148), (149, 228, 233, 152), (278, 13, 36, 249), (196, 50, 80, 213), (73, 26, 51, 77), (29, 74, 78, 52), (74, 73, 77, 78), (230, 156, 49, 107), (69, 22, 47, 148, 150), (67, 68, 146, 145, 140, 142), (68, 16, 41, 144, 146), (256, 140, 145, 266), (347, 346, 262, 263, 264), (63, 64, 130, 129, 124, 126), (64, 8, 33, 128, 130), (290, 124, 129, 300), (295, 128, 33, 284), (101, 100, 198, 197, 200, 202), (216, 212, 219, 221), (23, 72, 162, 161, 46), (66, 14, 39, 136, 138), (65, 66, 138, 137, 132, 134), (62, 6, 30, 120, 122), (61, 62, 122, 121, 116, 118), (60, 318, 317, 16, 68), (60, 59, 73, 74), (2, 56, 76, 27), (323, 322, 326, 325, 63, 7), (0, 55, 70, 25), (55, 54, 69, 70), (4, 58, 72, 23), (58, 57, 71, 72), (3, 57, 65, 17), (57, 58, 66, 65), (5, 59, 67, 15), (59, 60, 68, 67), (1, 54, 61, 9), (54, 55, 62, 61), (56, 328, 327, 75, 76), (104, 46, 161, 225), (71, 24, 49, 156, 158), (27, 76, 80, 50), (76, 75, 79, 80), (153, 234, 106, 48), (234, 230, 107, 106), (70, 69, 150, 149, 152, 154), (228, 224, 231, 233), (105, 104, 225, 227), (77, 215, 222, 78), (78, 222, 204, 52), (100, 27, 50, 196, 198), (94, 95, 194, 193, 188, 190), (95, 20, 45, 192, 194), (51, 201, 215, 77), (200, 197, 212, 216), (305, 188, 193, 308), (301, 192, 45, 289), (90, 91, 178, 177, 172, 174), (91, 12, 37, 176, 178), (22, 97, 105, 47), (97, 96, 104, 105), (309, 172, 177, 312), (269, 176, 37, 248), (103, 102, 206, 205, 208, 210), (102, 29, 52, 204, 206), (25, 70, 154, 153, 48), (171, 175, 113, 114), (93, 18, 43, 184, 186), (92, 93, 186, 185, 180, 182), (89, 10, 35, 168, 170), (81, 82, 89, 343, 342), (271, 324, 323, 7, 275), (88, 87, 102, 103), (5, 84, 101, 26), (84, 83, 100, 101), (3, 86, 99, 24), (86, 85, 98, 99), (1, 82, 97, 22), (82, 81, 96, 97), (0, 85, 92, 21), (85, 86, 93, 92), (317, 316, 238, 244, 16), (87, 88, 95, 94), (344, 343, 89, 170, 169, 164, 166), (13, 341, 344, 166, 165, 36), (2, 83, 90, 11), (83, 84, 91, 90), (24, 99, 107, 49), (99, 98, 106, 107), (218, 79, 53, 209), (221, 219, 208, 205), (116, 119, 118), (119, 117, 118), (120, 123, 122), (123, 121, 122), (124, 127, 126), (127, 125, 126), (128, 131, 130), (131, 129, 130), (132, 135, 134), (135, 133, 134), (136, 139, 138), (139, 137, 138), (140, 143, 142), (143, 141, 142), (144, 147, 146), (147, 145, 146), (148, 151, 150), (151, 149, 150), (152, 155, 154), (155, 153, 154), (156, 159, 158), (159, 157, 158), (160, 163, 162), (163, 161, 162), (164, 167, 166), (167, 165, 166), (168, 171, 170), (171, 169, 170), (172, 175, 174), (175, 173, 174), (176, 179, 178), (179, 177, 178), (180, 183, 182), (183, 181, 182), (184, 187, 186), (187, 185, 186), (188, 191, 190), (191, 189, 190), (192, 195, 194), (195, 193, 194), (196, 199, 198), (199, 197, 198), (200, 203, 202), (203, 201, 202), (204, 207, 206), (207, 205, 206), (208, 211, 210), (211, 209, 210), (228, 149, 151, 229), (229, 151, 148, 227), (234, 153, 155, 235), (235, 155, 152, 233), (257, 137, 139, 258), (258, 139, 136, 260), (262, 133, 135, 263), (263, 135, 132, 265), (332, 331, 290, 300, 299), (291, 123, 120, 293), (296, 117, 119, 297), (297, 119, 116, 299), (160, 224, 226, 163), (163, 226, 225, 161), (224, 228, 229, 226), (226, 229, 227, 225), (156, 230, 232, 159), (159, 232, 231, 157), (230, 234, 235, 232), (232, 235, 233, 231), (216, 221, 223, 217), (217, 223, 222, 215), (213, 218, 220, 214), (214, 220, 219, 212), (200, 216, 217, 203), (203, 217, 215, 201), (196, 213, 214, 199), (199, 214, 212, 197), (221, 205, 207, 223), (223, 207, 204, 222), (218, 209, 211, 220), (220, 211, 208, 219), (188, 305, 306, 185, 187, 191), (191, 187, 184, 267, 268, 189), (192, 301, 302, 181, 183, 195), (195, 183, 180, 307, 308, 193), (172, 309, 310, 169, 171, 175), (175, 171, 168, 303, 304, 173), (176, 269, 270, 165, 167, 179), (179, 167, 164, 311, 312, 177), (9, 61, 118, 117, 32), (187, 191, 109, 110), (167, 179, 112, 115), (183, 195, 108, 111), (147, 264, 266, 145), (264, 263, 265, 266), (262, 346, 345, 252, 253), (143, 259, 261, 141), (259, 258, 260, 261), (140, 256, 259, 143), (256, 257, 258, 259), (165, 270, 249, 36), (270, 269, 248, 249), (133, 262, 253, 40), (345, 348, 144, 41, 252), (137, 257, 265, 132), (257, 256, 266, 265), (12, 240, 248, 37), (240, 241, 249, 248), (18, 247, 255, 43), (247, 246, 254, 255), (14, 243, 251, 39), (243, 242, 250, 251), (43, 255, 267, 184), (255, 254, 268, 267), (39, 251, 260, 136), (251, 250, 261, 260), (3, 239, 247, 18), (239, 238, 246, 247), (238, 239, 245, 244), (4, 237, 243, 14), (237, 236, 242, 243), (5, 236, 240, 12), (236, 237, 241, 240), (16, 244, 252, 41), (244, 245, 253, 252), (131, 298, 300, 129), (298, 297, 299, 300), (128, 295, 298, 131), (295, 296, 297, 298), (127, 292, 294, 125), (292, 291, 293, 294), (124, 290, 292, 127), (181, 302, 288, 44), (302, 301, 289, 288), (117, 296, 285, 32), (296, 295, 284, 285), (330, 329, 121, 123, 291), (290, 331, 330, 291, 292), (8, 276, 284, 33), (276, 277, 285, 284), (10, 279, 287, 35), (272, 2, 11, 337, 340), (6, 274, 282, 30), (274, 275, 283, 282), (35, 287, 303, 168), (287, 286, 304, 303), (30, 282, 293, 120), (282, 283, 294, 293), (321, 320, 88, 103, 28), (333, 334, 336), (1, 273, 279, 10), (279, 339, 338, 286, 287), (2, 272, 276, 8), (272, 273, 277, 276), (334, 333, 0, 21, 280), (271, 335, 334, 280, 281), (20, 281, 289, 45), (281, 280, 288, 289), (185, 306, 307, 180), (306, 305, 308, 307), (169, 310, 311, 164), (310, 309, 312, 311), (313, 314, 315, 316, 317, 318), (313, 318, 60, 74, 29), (319, 320, 321, 322, 323, 324), (319, 324, 271, 281, 20), (325, 326, 327), (325, 328, 56, 64, 63), (328, 325, 327), (329, 330, 331, 332), (121, 329, 332, 299, 116), (334, 335, 336), (0, 333, 336, 274, 6), (337, 338, 339, 340), (338, 337, 11, 34, 286), (341, 342, 343, 344), (4, 81, 342, 341, 13), (345, 346, 347, 348), (144, 348, 347, 264, 147)])
_uv = me_cube_001.uv_layers.new(name='UVMap')
_uv.uv.foreach_set('vector', [0.8378, 0.7128, 0.7793, 0.7128, 0.7793, 0.7128, 0.7925, 0.7128, 0.8378, 0.7128, 0.2207, 0.7128, 0.1622, 0.7128, 0.1622, 0.7128, 0.2207, 0.7128, 0.8378, 0.6543, 0.8378, 0.7128, 0.8378, 0.7128, 0.8378, 0.6543, 0.4707, 0.9628, 0.4122, 0.9628, 0.4122, 0.9628, 0.4707, 0.9628, 0.2793, 0.609, 0.3378, 0.609, 0.3378, 0.641, 0.2793, 0.641, 0.4707, 0.7128, 0.4122, 0.7128, 0.4122, 0.7128, 0.4707, 0.7128, 0.625, 0.9167, 0.625, 0.9949, 0.6214, 0.9964, 0.5878, 0.9628, 0.5878, 0.9043, 0.625, 0.1667, 0.625, 0.25, 0.5878, 0.2128, 0.5878, 0.1543, 0.4583, 0.25, 0.375, 0.25, 0.4122, 0.2128, 0.4707, 0.2128, 0.375, 0.08333, 0.375, 0.0, 0.4122, 0.03715, 0.4122, 0.09572, 0.625, 0.4167, 0.625, 0.5, 0.5878, 0.4628, 0.5878, 0.4043, 0.4583, 0.5, 0.375, 0.5, 0.4122, 0.4628, 0.4707, 0.4628, 0.375, 0.3333, 0.375, 0.25, 0.4122, 0.2872, 0.4122, 0.3457, 0.5417, 0.5, 0.625, 0.5, 0.5878, 0.5372, 0.5293, 0.5372, 0.5417, 0.75, 0.6077, 0.75, 0.6144, 0.7606, 0.5878, 0.7872, 0.5293, 0.7872, 0.4583, 0.75, 0.375, 0.75, 0.4122, 0.7128, 0.4707, 0.7128, 0.375, 0.5833, 0.375, 0.5, 0.4122, 0.5372, 0.4122, 0.5957, 0.7083, 0.75, 0.6418, 0.75, 0.6387, 0.7363, 0.6622, 0.7128, 0.7207, 0.7128, 0.4614, 0.009295, 0.4691, 0.0, 0.5417, 0.0, 0.5293, 0.03715, 0.4707, 0.03715, 0.375, 0.8333, 0.375, 0.75, 0.4122, 0.7872, 0.4122, 0.8457, 0.2917, 0.5, 0.375, 0.5, 0.3378, 0.5372, 0.2793, 0.5372, 0.375, 0.6667, 0.375, 0.75, 0.3378, 0.7128, 0.3378, 0.6543, 0.2083, 0.75, 0.125, 0.75, 0.1622, 0.7128, 0.2207, 0.7128, 0.125, 0.5833, 0.125, 0.5, 0.1622, 0.5372, 0.1622, 0.5957, 0.7917, 0.5, 0.875, 0.5, 0.8378, 0.5372, 0.7793, 0.5372, 0.8693, 0.6648, 0.875, 0.6732, 0.875, 0.7449, 0.8722, 0.7472, 0.8378, 0.7128, 0.8378, 0.6543, 0.6144, 0.7606, 0.625, 0.7668, 0.625, 0.8333, 0.5878, 0.8457, 0.5878, 0.7872, 0.625, 0.5833, 0.625, 0.5, 0.6622, 0.5372, 0.6622, 0.5957, 0.5293, 0.03715, 0.5878, 0.03715, 0.5878, 0.08247, 0.5293, 0.08247, 0.5293, 0.2872, 0.5878, 0.2872, 0.5878, 0.3325, 0.5293, 0.3325, 0.5293, 0.5372, 0.5878, 0.5372, 0.5878, 0.5825, 0.5293, 0.5825, 0.5293, 0.7872, 0.5878, 0.7872, 0.5878, 0.8325, 0.5293, 0.8325, 0.3378, 0.5957, 0.3378, 0.6543, 0.3378, 0.6543, 0.3378, 0.641, 0.3378, 0.609, 0.3378, 0.5957, 0.7925, 0.5957, 0.8378, 0.5957, 0.8378, 0.6543, 0.7925, 0.6543, 0.5293, 0.03715, 0.5878, 0.03715, 0.5878, 0.03715, 0.5293, 0.03715, 0.4583, 0.25, 0.5417, 0.25, 0.5336, 0.2742, 0.5155, 0.2872, 0.4707, 0.2872, 0.5878, 0.03715, 0.5878, 0.09572, 0.5878, 0.09572, 0.5878, 0.08247, 0.5878, 0.03715, 0.5293, 0.5372, 0.5878, 0.5372, 0.5878, 0.5372, 0.5293, 0.5372, 0.5878, 0.2872, 0.5878, 0.3457, 0.5878, 0.3457, 0.5878, 0.3325, 0.5878, 0.2872, 0.5293, 0.7872, 0.5878, 0.7872, 0.5878, 0.7872, 0.5293, 0.7872, 0.4122, 0.7128, 0.4122, 0.6543, 0.4122, 0.6543, 0.4122, 0.6675, 0.4122, 0.7128, 0.5878, 0.5372, 0.5878, 0.5957, 0.5878, 0.5957, 0.5878, 0.5825, 0.5878, 0.5372, 0.2793, 0.5372, 0.3378, 0.5372, 0.3378, 0.5372, 0.2793, 0.5372, 0.4122, 0.9628, 0.4122, 0.9043, 0.4122, 0.9043, 0.4122, 0.9175, 0.4122, 0.9628, 0.5878, 0.7872, 0.5878, 0.8457, 0.5878, 0.8457, 0.5878, 0.8325, 0.5878, 0.7872, 0.6622, 0.5372, 0.7207, 0.5372, 0.7207, 0.5372, 0.7075, 0.5372, 0.6622, 0.5372, 0.4707, 0.2128, 0.4122, 0.2128, 0.4122, 0.2128, 0.4707, 0.2128, 0.1622, 0.5372, 0.2207, 0.5372, 0.2207, 0.5825, 0.1622, 0.5825, 0.1622, 0.609, 0.2207, 0.609, 0.2207, 0.641, 0.1622, 0.641, 0.4707, 0.4628, 0.4122, 0.4628, 0.4122, 0.4628, 0.4707, 0.4628, 0.7925, 0.5372, 0.8378, 0.5372, 0.8378, 0.5957, 0.7925, 0.5957, 0.6622, 0.5957, 0.6622, 0.5372, 0.6622, 0.5372, 0.6622, 0.5957, 0.6622, 0.7128, 0.6622, 0.6543, 0.6622, 0.6543, 0.6622, 0.7128, 0.6622, 0.6543, 0.6622, 0.5957, 0.6622, 0.5957, 0.6622, 0.6543, 0.2793, 0.6675, 0.3378, 0.6675, 0.3378, 0.7128, 0.2793, 0.7128, 0.1622, 0.5957, 0.1622, 0.5372, 0.1622, 0.5372, 0.1622, 0.5825, 0.1622, 0.5957, 0.5878, 0.5957, 0.5878, 0.6543, 0.5878, 0.6543, 0.5878, 0.641, 0.5878, 0.609, 0.5878, 0.5957, 0.5878, 0.6543, 0.5878, 0.7128, 0.5878, 0.7128, 0.5878, 0.6675, 0.5878, 0.6543, 0.5293, 0.609, 0.5878, 0.609, 0.5878, 0.641, 0.5293, 0.641, 0.5293, 0.6613, 0.5126, 0.6675, 0.4707, 0.6675, 0.4707, 0.6543, 0.5293, 0.6543, 0.5878, 0.09572, 0.5878, 0.1543, 0.5878, 0.1543, 0.5878, 0.141, 0.5878, 0.109, 0.5878, 0.09572, 0.5878, 0.1543, 0.5878, 0.2128, 0.5878, 0.2128, 0.5878, 0.1675, 0.5878, 0.1543, 0.5293, 0.109, 0.5878, 0.109, 0.5878, 0.141, 0.5293, 0.141, 0.5293, 0.1675, 0.5878, 0.1675, 0.5878, 0.2128, 0.5293, 0.2128, 0.7207, 0.5372, 0.7793, 0.5372, 0.7793, 0.5372, 0.766, 0.5372, 0.734, 0.5372, 0.7207, 0.5372, 0.734, 0.5957, 0.766, 0.5957, 0.766, 0.6543, 0.734, 0.6543, 0.3378, 0.5372, 0.3378, 0.5957, 0.3378, 0.5957, 0.3378, 0.5825, 0.3378, 0.5372, 0.4122, 0.5957, 0.4122, 0.5372, 0.4122, 0.5372, 0.4122, 0.5825, 0.4122, 0.5957, 0.4122, 0.6543, 0.4122, 0.5957, 0.4122, 0.5957, 0.4122, 0.609, 0.4122, 0.641, 0.4122, 0.6543, 0.4122, 0.09572, 0.4122, 0.03715, 0.4122, 0.03715, 0.4122, 0.08247, 0.4122, 0.09572, 0.4122, 0.1543, 0.4122, 0.09572, 0.4122, 0.09572, 0.4122, 0.109, 0.4122, 0.141, 0.4122, 0.1543, 0.625, 0.6667, 0.625, 0.7327, 0.6128, 0.7378, 0.5878, 0.7128, 0.5878, 0.6543, 0.625, 0.6667, 0.625, 0.5833, 0.6622, 0.5957, 0.6622, 0.6543, 0.875, 0.5, 0.875, 0.5833, 0.8378, 0.5957, 0.8378, 0.5372, 0.6214, 0.003635, 0.625, 0.00514, 0.625, 0.07675, 0.6174, 0.08586, 0.5878, 0.09572, 0.5878, 0.03715, 0.125, 0.75, 0.125, 0.6667, 0.1622, 0.6543, 0.1622, 0.7128, 0.125, 0.6667, 0.125, 0.5833, 0.1622, 0.5957, 0.1622, 0.6543, 0.375, 0.5, 0.375, 0.5833, 0.3378, 0.5957, 0.3378, 0.5372, 0.375, 0.5833, 0.375, 0.6667, 0.3378, 0.6543, 0.3378, 0.5957, 0.375, 0.75, 0.375, 0.6667, 0.4122, 0.6543, 0.4122, 0.7128, 0.375, 0.6667, 0.375, 0.5833, 0.4122, 0.5957, 0.4122, 0.6543, 0.625, 0.5, 0.625, 0.5833, 0.5878, 0.5957, 0.5878, 0.5372, 0.625, 0.5833, 0.625, 0.6667, 0.5878, 0.6543, 0.5878, 0.5957, 0.375, 0.25, 0.375, 0.1667, 0.4122, 0.1543, 0.4122, 0.2128, 0.375, 0.1667, 0.375, 0.08333, 0.4122, 0.09572, 0.4122, 0.1543, 0.875, 0.5833, 0.875, 0.6601, 0.8693, 0.6648, 0.8378, 0.6543, 0.8378, 0.5957, 0.2793, 0.5372, 0.3378, 0.5372, 0.3378, 0.5825, 0.2793, 0.5825, 0.3378, 0.6543, 0.3378, 0.7128, 0.3378, 0.7128, 0.3378, 0.6675, 0.3378, 0.6543, 0.8378, 0.5372, 0.8378, 0.5957, 0.8378, 0.5957, 0.8378, 0.5372, 0.8378, 0.5957, 0.8378, 0.6543, 0.8378, 0.6543, 0.8378, 0.5957, 0.1622, 0.6675, 0.2207, 0.6675, 0.2207, 0.7128, 0.1622, 0.7128, 0.2207, 0.6675, 0.2793, 0.6675, 0.2793, 0.7128, 0.2207, 0.7128, 0.1622, 0.6543, 0.1622, 0.5957, 0.1622, 0.5957, 0.1622, 0.609, 0.1622, 0.641, 0.1622, 0.6543, 0.2207, 0.609, 0.2793, 0.609, 0.2793, 0.641, 0.2207, 0.641, 0.2207, 0.5372, 0.2793, 0.5372, 0.2793, 0.5825, 0.2207, 0.5825, 0.6622, 0.5957, 0.7075, 0.5957, 0.7075, 0.6543, 0.6622, 0.6543, 0.6622, 0.6543, 0.7075, 0.6543, 0.7075, 0.7128, 0.6622, 0.7128, 0.7793, 0.5372, 0.8378, 0.5372, 0.8378, 0.5372, 0.7925, 0.5372, 0.7793, 0.5372, 0.5878, 0.8457, 0.5878, 0.9043, 0.5878, 0.9043, 0.5878, 0.891, 0.5878, 0.859, 0.5878, 0.8457, 0.5878, 0.9043, 0.5878, 0.9628, 0.5878, 0.9628, 0.5878, 0.9175, 0.5878, 0.9043, 0.6622, 0.5372, 0.7075, 0.5372, 0.7075, 0.5957, 0.6622, 0.5957, 0.734, 0.5372, 0.766, 0.5372, 0.766, 0.5957, 0.734, 0.5957, 0.5293, 0.859, 0.5878, 0.859, 0.5878, 0.891, 0.5293, 0.891, 0.5293, 0.9175, 0.5878, 0.9175, 0.5878, 0.9628, 0.5293, 0.9628, 0.5878, 0.3457, 0.5878, 0.4043, 0.5878, 0.4043, 0.5878, 0.391, 0.5878, 0.359, 0.5878, 0.3457, 0.5878, 0.4043, 0.5878, 0.4628, 0.5878, 0.4628, 0.5878, 0.4175, 0.5878, 0.4043, 0.1622, 0.5372, 0.2207, 0.5372, 0.2207, 0.5372, 0.1622, 0.5372, 0.2207, 0.5372, 0.2793, 0.5372, 0.2793, 0.5372, 0.2207, 0.5372, 0.5293, 0.359, 0.5878, 0.359, 0.5878, 0.391, 0.5293, 0.391, 0.5293, 0.4175, 0.5878, 0.4175, 0.5878, 0.4628, 0.5293, 0.4628, 0.7793, 0.7128, 0.7207, 0.7128, 0.7207, 0.7128, 0.734, 0.7128, 0.766, 0.7128, 0.7793, 0.7128, 0.7207, 0.7128, 0.6622, 0.7128, 0.6622, 0.7128, 0.7075, 0.7128, 0.7207, 0.7128, 0.1622, 0.7128, 0.1622, 0.6543, 0.1622, 0.6543, 0.1622, 0.6675, 0.1622, 0.7128, 0.4122, 0.3457, 0.5878, 0.3457, 0.5878, 0.3457, 0.4122, 0.3457, 0.4122, 0.8457, 0.4122, 0.7872, 0.4122, 0.7872, 0.4122, 0.8325, 0.4122, 0.8457, 0.4122, 0.9043, 0.4122, 0.8457, 0.4122, 0.8457, 0.4122, 0.859, 0.4122, 0.891, 0.4122, 0.9043, 0.4122, 0.3457, 0.4122, 0.2872, 0.4122, 0.2872, 0.4122, 0.3325, 0.4122, 0.3457, 0.375, 0.4167, 0.375, 0.3333, 0.4122, 0.3457, 0.4122, 0.3865, 0.3949, 0.41, 0.5417, 0.0, 0.6199, 0.0, 0.6214, 0.003635, 0.5878, 0.03715, 0.5293, 0.03715, 0.7917, 0.75, 0.7083, 0.75, 0.7207, 0.7128, 0.7793, 0.7128, 0.625, 0.5, 0.7083, 0.5, 0.7207, 0.5372, 0.6622, 0.5372, 0.7083, 0.5, 0.7917, 0.5, 0.7793, 0.5372, 0.7207, 0.5372, 0.375, 0.75, 0.2917, 0.75, 0.2793, 0.7128, 0.3378, 0.7128, 0.2917, 0.75, 0.2083, 0.75, 0.2207, 0.7128, 0.2793, 0.7128, 0.125, 0.5, 0.2083, 0.5, 0.2207, 0.5372, 0.1622, 0.5372, 0.2083, 0.5, 0.2917, 0.5, 0.2793, 0.5372, 0.2207, 0.5372, 0.375, 1.0, 0.375, 0.9167, 0.4122, 0.9043, 0.4122, 0.9628, 0.375, 0.9167, 0.375, 0.8333, 0.4122, 0.8457, 0.4122, 0.9043, 0.6128, 0.7378, 0.6077, 0.75, 0.5417, 0.75, 0.5293, 0.7128, 0.5878, 0.7128, 0.625, 0.8333, 0.625, 0.9167, 0.5878, 0.9043, 0.5878, 0.8457, 0.4122, 0.4043, 0.4122, 0.3865, 0.4122, 0.3457, 0.4122, 0.3457, 0.4122, 0.359, 0.4122, 0.391, 0.4122, 0.4043, 0.4122, 0.4628, 0.4122, 0.4245, 0.4122, 0.4043, 0.4122, 0.4043, 0.4122, 0.4175, 0.4122, 0.4628, 0.625, 0.25, 0.625, 0.3333, 0.5878, 0.3457, 0.5878, 0.2872, 0.625, 0.3333, 0.625, 0.4167, 0.5878, 0.4043, 0.5878, 0.3457, 0.3378, 0.7128, 0.2793, 0.7128, 0.2793, 0.7128, 0.3378, 0.7128, 0.2793, 0.7128, 0.2207, 0.7128, 0.2207, 0.7128, 0.2793, 0.7128, 0.7925, 0.6543, 0.8378, 0.6543, 0.8378, 0.7128, 0.7925, 0.7128, 0.734, 0.6543, 0.766, 0.6543, 0.766, 0.7128, 0.734, 0.7128, 0.4122, 0.141, 0.4122, 0.1543, 0.4122, 0.1543, 0.4122, 0.1543, 0.4122, 0.1675, 0.4122, 0.1543, 0.4122, 0.08247, 0.4122, 0.09572, 0.4122, 0.09572, 0.4122, 0.09572, 0.4122, 0.109, 0.4122, 0.09572, 0.5878, 0.109, 0.5878, 0.09572, 0.5878, 0.09572, 0.5878, 0.09572, 0.5878, 0.08247, 0.5878, 0.09572, 0.5878, 0.1675, 0.5878, 0.1543, 0.5878, 0.1543, 0.5878, 0.1543, 0.5878, 0.141, 0.5878, 0.1543, 0.4122, 0.641, 0.4122, 0.6543, 0.4122, 0.6543, 0.4122, 0.6543, 0.4122, 0.6675, 0.4122, 0.6543, 0.4122, 0.5825, 0.4122, 0.5957, 0.4122, 0.5957, 0.4122, 0.5957, 0.4122, 0.609, 0.4122, 0.5957, 0.5878, 0.609, 0.5878, 0.5957, 0.5878, 0.5957, 0.5878, 0.5957, 0.5878, 0.5825, 0.5878, 0.5957, 0.5878, 0.6675, 0.5878, 0.6543, 0.5878, 0.6543, 0.5878, 0.6543, 0.5878, 0.641, 0.5878, 0.6543, 0.1622, 0.5825, 0.1622, 0.5957, 0.1622, 0.5957, 0.1622, 0.5957, 0.1622, 0.609, 0.1622, 0.5957, 0.1622, 0.641, 0.1622, 0.6543, 0.1622, 0.6543, 0.1622, 0.6543, 0.1622, 0.6675, 0.1622, 0.6543, 0.3378, 0.6675, 0.3378, 0.6543, 0.3378, 0.6543, 0.3378, 0.6543, 0.3378, 0.641, 0.3378, 0.6543, 0.3378, 0.609, 0.3378, 0.5957, 0.3378, 0.5957, 0.3378, 0.5957, 0.3378, 0.5825, 0.3378, 0.5957, 0.4122, 0.391, 0.4122, 0.4043, 0.4122, 0.4043, 0.4122, 0.4043, 0.4122, 0.4175, 0.4122, 0.4043, 0.4122, 0.3325, 0.4122, 0.3457, 0.4122, 0.3457, 0.4122, 0.3457, 0.4122, 0.359, 0.4122, 0.3457, 0.5878, 0.359, 0.5878, 0.3457, 0.5878, 0.3457, 0.5878, 0.3457, 0.5878, 0.3325, 0.5878, 0.3457, 0.5878, 0.4175, 0.5878, 0.4043, 0.5878, 0.4043, 0.5878, 0.4043, 0.5878, 0.391, 0.5878, 0.4043, 0.4122, 0.891, 0.4122, 0.9043, 0.4122, 0.9043, 0.4122, 0.9043, 0.4122, 0.9175, 0.4122, 0.9043, 0.4122, 0.8325, 0.4122, 0.8457, 0.4122, 0.8457, 0.4122, 0.8457, 0.4122, 0.859, 0.4122, 0.8457, 0.5878, 0.859, 0.5878, 0.8457, 0.5878, 0.8457, 0.5878, 0.8457, 0.5878, 0.8325, 0.5878, 0.8457, 0.5878, 0.9175, 0.5878, 0.9043, 0.5878, 0.9043, 0.5878, 0.9043, 0.5878, 0.891, 0.5878, 0.9043, 0.7925, 0.5372, 0.7793, 0.5372, 0.7793, 0.5372, 0.7793, 0.5372, 0.766, 0.5372, 0.7793, 0.5372, 0.734, 0.5372, 0.7207, 0.5372, 0.7207, 0.5372, 0.7207, 0.5372, 0.7075, 0.5372, 0.7207, 0.5372, 0.7075, 0.7128, 0.7207, 0.7128, 0.7207, 0.7128, 0.7207, 0.7128, 0.734, 0.7128, 0.7207, 0.7128, 0.766, 0.7128, 0.7793, 0.7128, 0.7793, 0.7128, 0.7793, 0.7128, 0.7925, 0.7128, 0.7793, 0.7128, 0.2207, 0.609, 0.1622, 0.609, 0.1622, 0.5957, 0.2207, 0.5957, 0.2207, 0.5957, 0.1622, 0.5957, 0.1622, 0.5825, 0.2207, 0.5825, 0.2207, 0.6675, 0.1622, 0.6675, 0.1622, 0.6543, 0.2207, 0.6543, 0.2207, 0.6543, 0.1622, 0.6543, 0.1622, 0.641, 0.2207, 0.641, 0.4707, 0.609, 0.4122, 0.609, 0.4122, 0.5957, 0.4707, 0.5957, 0.4707, 0.5957, 0.4122, 0.5957, 0.4122, 0.5825, 0.4707, 0.5825, 0.4707, 0.6675, 0.4122, 0.6675, 0.4122, 0.6543, 0.4707, 0.6543, 0.4707, 0.6543, 0.4122, 0.6543, 0.4122, 0.641, 0.4707, 0.641, 0.4707, 0.1223, 0.4873, 0.109, 0.5293, 0.109, 0.5293, 0.141, 0.4707, 0.141, 0.4707, 0.09572, 0.4122, 0.09572, 0.4122, 0.08247, 0.4707, 0.08247, 0.4707, 0.1675, 0.4122, 0.1675, 0.4122, 0.1543, 0.4707, 0.1543, 0.4707, 0.1543, 0.4122, 0.1543, 0.4122, 0.141, 0.4707, 0.141, 0.3378, 0.609, 0.2793, 0.609, 0.2793, 0.5957, 0.3378, 0.5957, 0.3378, 0.5957, 0.2793, 0.5957, 0.2793, 0.5825, 0.3378, 0.5825, 0.2793, 0.609, 0.2207, 0.609, 0.2207, 0.5957, 0.2793, 0.5957, 0.2793, 0.5957, 0.2207, 0.5957, 0.2207, 0.5825, 0.2793, 0.5825, 0.3378, 0.6675, 0.2793, 0.6675, 0.2793, 0.6543, 0.3378, 0.6543, 0.3378, 0.6543, 0.2793, 0.6543, 0.2793, 0.641, 0.3378, 0.641, 0.2793, 0.6675, 0.2207, 0.6675, 0.2207, 0.6543, 0.2793, 0.6543, 0.2793, 0.6543, 0.2207, 0.6543, 0.2207, 0.641, 0.2793, 0.641, 0.734, 0.5957, 0.734, 0.6543, 0.7207, 0.6543, 0.7207, 0.5957, 0.7207, 0.5957, 0.7207, 0.6543, 0.7075, 0.6543, 0.7075, 0.5957, 0.7925, 0.5957, 0.7925, 0.6543, 0.7793, 0.6543, 0.7793, 0.5957, 0.7793, 0.5957, 0.7793, 0.6543, 0.766, 0.6543, 0.766, 0.5957, 0.734, 0.5372, 0.734, 0.5957, 0.7207, 0.5957, 0.7207, 0.5372, 0.7207, 0.5372, 0.7207, 0.5957, 0.7075, 0.5957, 0.7075, 0.5372, 0.7925, 0.5372, 0.7925, 0.5957, 0.7793, 0.5957, 0.7793, 0.5372, 0.7793, 0.5372, 0.7793, 0.5957, 0.766, 0.5957, 0.766, 0.5372, 0.734, 0.6543, 0.734, 0.7128, 0.7207, 0.7128, 0.7207, 0.6543, 0.7207, 0.6543, 0.7207, 0.7128, 0.7075, 0.7128, 0.7075, 0.6543, 0.7925, 0.6543, 0.7925, 0.7128, 0.7793, 0.7128, 0.7793, 0.6543, 0.7793, 0.6543, 0.7793, 0.7128, 0.766, 0.7128, 0.766, 0.6543, 0.5878, 0.859, 0.5293, 0.859, 0.4707, 0.859, 0.4122, 0.859, 0.4122, 0.8457, 0.5878, 0.8457, 0.5878, 0.8457, 0.4122, 0.8457, 0.4122, 0.8325, 0.4707, 0.8325, 0.5293, 0.8325, 0.5878, 0.8325, 0.5878, 0.9175, 0.5293, 0.9175, 0.4707, 0.9175, 0.4122, 0.9175, 0.4122, 0.9043, 0.5878, 0.9043, 0.5878, 0.9043, 0.4122, 0.9043, 0.4122, 0.891, 0.4707, 0.891, 0.5293, 0.891, 0.5878, 0.891, 0.5878, 0.359, 0.5293, 0.359, 0.4707, 0.359, 0.4122, 0.359, 0.4122, 0.3457, 0.5878, 0.3457, 0.5878, 0.3457, 0.4122, 0.3457, 0.4122, 0.3325, 0.4707, 0.3325, 0.5293, 0.3325, 0.5878, 0.3325, 0.5878, 0.4175, 0.5293, 0.4175, 0.4707, 0.4175, 0.4122, 0.4175, 0.4122, 0.4043, 0.5878, 0.4043, 0.5878, 0.4043, 0.4122, 0.4043, 0.4122, 0.391, 0.4707, 0.391, 0.5293, 0.391, 0.5878, 0.391, 0.4122, 0.2128, 0.4122, 0.1543, 0.4122, 0.1543, 0.4122, 0.1675, 0.4122, 0.2128, 0.4122, 0.8457, 0.5878, 0.8457, 0.5878, 0.8457, 0.4122, 0.8457, 0.4122, 0.4043, 0.5878, 0.4043, 0.5878, 0.4043, 0.4122, 0.4043, 0.4122, 0.9043, 0.5878, 0.9043, 0.5878, 0.9043, 0.4122, 0.9043, 0.5878, 0.6543, 0.5293, 0.6543, 0.5293, 0.641, 0.5878, 0.641, 0.5293, 0.6543, 0.4707, 0.6543, 0.4707, 0.641, 0.5293, 0.641, 0.4707, 0.6675, 0.5126, 0.6675, 0.5293, 0.6816, 0.5293, 0.7128, 0.4707, 0.7128, 0.5878, 0.5957, 0.5293, 0.5957, 0.5293, 0.5825, 0.5878, 0.5825, 0.5293, 0.5957, 0.4707, 0.5957, 0.4707, 0.5825, 0.5293, 0.5825, 0.5878, 0.609, 0.5293, 0.609, 0.5293, 0.5957, 0.5878, 0.5957, 0.5293, 0.609, 0.4707, 0.609, 0.4707, 0.5957, 0.5293, 0.5957, 0.4122, 0.4175, 0.4707, 0.4175, 0.4707, 0.4628, 0.4122, 0.4628, 0.4707, 0.4175, 0.5293, 0.4175, 0.5293, 0.4628, 0.4707, 0.4628, 0.4122, 0.6675, 0.4707, 0.6675, 0.4707, 0.7128, 0.4122, 0.7128, 0.5293, 0.6816, 0.5406, 0.6675, 0.5878, 0.6675, 0.5878, 0.7128, 0.5293, 0.7128, 0.4122, 0.609, 0.4707, 0.609, 0.4707, 0.641, 0.4122, 0.641, 0.4707, 0.609, 0.5293, 0.609, 0.5293, 0.641, 0.4707, 0.641, 0.5878, 0.4628, 0.5293, 0.4628, 0.5293, 0.4628, 0.5878, 0.4628, 0.5293, 0.4628, 0.4707, 0.4628, 0.4707, 0.4628, 0.5293, 0.4628, 0.4122, 0.7872, 0.4707, 0.7872, 0.4707, 0.7872, 0.4122, 0.7872, 0.4707, 0.7872, 0.5293, 0.7872, 0.5293, 0.7872, 0.4707, 0.7872, 0.4122, 0.5372, 0.4707, 0.5372, 0.4707, 0.5372, 0.4122, 0.5372, 0.4707, 0.5372, 0.5293, 0.5372, 0.5293, 0.5372, 0.4707, 0.5372, 0.4122, 0.7872, 0.4707, 0.7872, 0.4707, 0.8325, 0.4122, 0.8325, 0.4707, 0.7872, 0.5293, 0.7872, 0.5293, 0.8325, 0.4707, 0.8325, 0.4122, 0.5372, 0.4707, 0.5372, 0.4707, 0.5825, 0.4122, 0.5825, 0.4707, 0.5372, 0.5293, 0.5372, 0.5293, 0.5825, 0.4707, 0.5825, 0.375, 0.75, 0.4583, 0.75, 0.4707, 0.7872, 0.4122, 0.7872, 0.4583, 0.75, 0.5417, 0.75, 0.5293, 0.7872, 0.4707, 0.7872, 0.5417, 0.75, 0.4583, 0.75, 0.4707, 0.7128, 0.5293, 0.7128, 0.375, 0.5, 0.4583, 0.5, 0.4707, 0.5372, 0.4122, 0.5372, 0.4583, 0.5, 0.5417, 0.5, 0.5293, 0.5372, 0.4707, 0.5372, 0.625, 0.5, 0.5417, 0.5, 0.5293, 0.4628, 0.5878, 0.4628, 0.5417, 0.5, 0.4583, 0.5, 0.4707, 0.4628, 0.5293, 0.4628, 0.5878, 0.7128, 0.5293, 0.7128, 0.5293, 0.7128, 0.5878, 0.7128, 0.5293, 0.7128, 0.4707, 0.7128, 0.4707, 0.7128, 0.5293, 0.7128, 0.5878, 0.1543, 0.5293, 0.1543, 0.5293, 0.141, 0.5878, 0.141, 0.5293, 0.1543, 0.4707, 0.1543, 0.4707, 0.141, 0.5293, 0.141, 0.5878, 0.1675, 0.5293, 0.1675, 0.5293, 0.1543, 0.5878, 0.1543, 0.5293, 0.1675, 0.4707, 0.1675, 0.4707, 0.1543, 0.5293, 0.1543, 0.5878, 0.09572, 0.5293, 0.09572, 0.5293, 0.08247, 0.5878, 0.08247, 0.5293, 0.09572, 0.4707, 0.09572, 0.4707, 0.08247, 0.5293, 0.08247, 0.5878, 0.109, 0.5293, 0.109, 0.5293, 0.09572, 0.5878, 0.09572, 0.4122, 0.9175, 0.4707, 0.9175, 0.4707, 0.9628, 0.4122, 0.9628, 0.4707, 0.9175, 0.5293, 0.9175, 0.5293, 0.9628, 0.4707, 0.9628, 0.4122, 0.1675, 0.4707, 0.1675, 0.4707, 0.2128, 0.4122, 0.2128, 0.4707, 0.1675, 0.5293, 0.1675, 0.5293, 0.2128, 0.4707, 0.2128, 0.4707, 0.1005, 0.4555, 0.109, 0.4122, 0.109, 0.4122, 0.09572, 0.4707, 0.09572, 0.5293, 0.109, 0.4873, 0.109, 0.4707, 0.1005, 0.4707, 0.09572, 0.5293, 0.09572, 0.5878, 0.2128, 0.5293, 0.2128, 0.5293, 0.2128, 0.5878, 0.2128, 0.5293, 0.2128, 0.4707, 0.2128, 0.4707, 0.2128, 0.5293, 0.2128, 0.4122, 0.2872, 0.4707, 0.2872, 0.4707, 0.2872, 0.4122, 0.2872, 0.5417, 0.25, 0.625, 0.25, 0.5878, 0.2872, 0.5429, 0.2872, 0.5336, 0.2742, 0.4122, 0.03715, 0.4707, 0.03715, 0.4707, 0.03715, 0.4122, 0.03715, 0.4707, 0.03715, 0.5293, 0.03715, 0.5293, 0.03715, 0.4707, 0.03715, 0.4122, 0.2872, 0.4707, 0.2872, 0.4707, 0.3325, 0.4122, 0.3325, 0.4707, 0.2872, 0.5293, 0.2872, 0.5293, 0.3325, 0.4707, 0.3325, 0.4122, 0.03715, 0.4707, 0.03715, 0.4707, 0.08247, 0.4122, 0.08247, 0.4707, 0.03715, 0.5293, 0.03715, 0.5293, 0.08247, 0.4707, 0.08247, 0.8722, 0.7472, 0.8699, 0.75, 0.7917, 0.75, 0.7793, 0.7128, 0.8378, 0.7128, 0.4476, 0.0, 0.4622, 0.9883, 0.4614, 0.009295, 0.375, 0.25, 0.4583, 0.25, 0.4707, 0.2872, 0.4122, 0.2872, 0.4707, 0.2872, 0.5155, 0.2872, 0.5293, 0.2872, 0.5293, 0.2872, 0.4707, 0.2872, 0.625, 0.25, 0.5417, 0.25, 0.5293, 0.2128, 0.5878, 0.2128, 0.5417, 0.25, 0.4583, 0.25, 0.4707, 0.2128, 0.5293, 0.2128, 0.4622, 0.9883, 0.4476, 1.0, 0.375, 1.0, 0.4122, 0.9628, 0.4707, 0.9628, 0.5417, 1.0, 0.4691, 1.0, 0.4622, 0.9883, 0.4707, 0.9628, 0.5293, 0.9628, 0.5878, 0.9628, 0.5293, 0.9628, 0.5293, 0.9628, 0.5878, 0.9628, 0.5293, 0.9628, 0.4707, 0.9628, 0.4707, 0.9628, 0.5293, 0.9628, 0.4122, 0.859, 0.4707, 0.859, 0.4707, 0.891, 0.4122, 0.891, 0.4707, 0.859, 0.5293, 0.859, 0.5293, 0.891, 0.4707, 0.891, 0.4122, 0.359, 0.4707, 0.359, 0.4707, 0.391, 0.4122, 0.391, 0.4707, 0.359, 0.5293, 0.359, 0.5293, 0.391, 0.4707, 0.391, 0.6387, 0.7363, 0.6418, 0.75, 0.6144, 0.7606, 0.6077, 0.75, 0.6128, 0.7378, 0.625, 0.7327, 0.6387, 0.7363, 0.625, 0.7327, 0.625, 0.6667, 0.6622, 0.6543, 0.6622, 0.7128, 0.6214, 0.9964, 0.625, 0.9949, 0.8722, 0.7472, 0.875, 0.7449, 0.6214, 0.003635, 0.6199, 0.0, 0.6214, 0.9964, 0.6199, 1.0, 0.5417, 1.0, 0.5293, 0.9628, 0.5878, 0.9628, 0.6174, 0.08586, 0.625, 0.07675, 0.8693, 0.6648, 0.6174, 0.08586, 0.625, 0.08991, 0.625, 0.1667, 0.5878, 0.1543, 0.5878, 0.09572, 0.875, 0.6601, 0.6174, 0.08586, 0.8693, 0.6648, 0.4555, 0.109, 0.4707, 0.1005, 0.4873, 0.109, 0.4707, 0.1223, 0.4122, 0.109, 0.4555, 0.109, 0.4707, 0.1223, 0.4707, 0.141, 0.4122, 0.141, 0.4622, 0.9883, 0.4691, 1.0, 0.4614, 0.009295, 0.375, 0.0, 0.4476, 0.0, 0.4614, 0.009295, 0.4707, 0.03715, 0.4122, 0.03715, 0.5429, 0.2872, 0.5293, 0.2872, 0.5155, 0.2872, 0.5336, 0.2742, 0.5293, 0.2872, 0.5429, 0.2872, 0.5878, 0.2872, 0.5878, 0.2872, 0.5293, 0.2872, 0.4122, 0.4245, 0.3949, 0.41, 0.4122, 0.3865, 0.4122, 0.4043, 0.375, 0.5, 0.375, 0.4167, 0.3949, 0.41, 0.4122, 0.4245, 0.4122, 0.4628, 0.5293, 0.6816, 0.5126, 0.6675, 0.5293, 0.6613, 0.5406, 0.6675, 0.5878, 0.6675, 0.5406, 0.6675, 0.5293, 0.6613, 0.5293, 0.6543, 0.5878, 0.6543])
me_cube_001.update()

# ---- objects
ob_light = bpy.data.objects.new('Light', light_light)
ob_camera = bpy.data.objects.new('Camera', cam_camera)
ob_barrel = bpy.data.objects.new('Barrel', me_cylinder)
ob_crate = bpy.data.objects.new('Crate', me_cube_001)

# ---- transforms, parenting, visibility, modifiers, constraints
ob_light.location = (4.076, 1.005, 5.904)
ob_light.rotation_euler = (0.6503, 0.05522, 1.866)
ob_light.lock_rotations_4d = False
ob_light.empty_display_type = 'ARROWS'
ob_light.color = (0.0, 0.0, 0.0, 0.0)
ob_light.lineart.crease_threshold = 0.0
ob_camera.location = (7.359, -6.926, 4.958)
ob_camera.rotation_euler = (1.109, 0.0, 0.8149)
ob_camera.lock_rotations_4d = False
ob_camera.empty_display_type = 'ARROWS'
ob_camera.color = (0.0, 0.0, 0.0, 0.0)
ob_camera.display_type = 'WIRE'
ob_camera.lineart.crease_threshold = 0.0
ob_barrel.location = (1.622, 0.0, 0.6077)
ob_barrel.hide_render = True
ob_crate.location = (0.0, 0.0, 0.6086)

# ---- collection membership
col_collection.objects.link(ob_light)
col_collection.objects.link(ob_camera)
col_collection.objects.link(ob_barrel)
col_collection.objects.link(ob_crate)

# ---- scene / render settings (as saved in the file)
scene.camera = ob_camera
scene.frame_start = 1; scene.frame_end = 250; scene.frame_set(1)
scene.render.engine = 'BLENDER_EEVEE_NEXT'
scene.cycles.sampling_pattern = 'TABULATED_SOBOL'
scene.view_settings.view_transform = 'Filmic'
bpy.context.view_layer.update()
